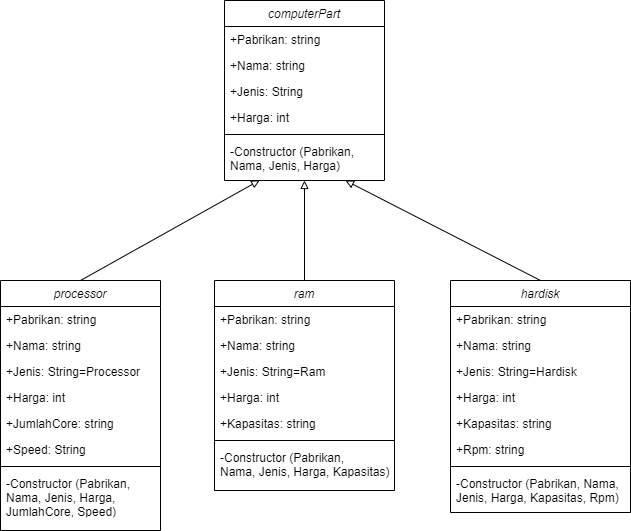

The diagram above was exported from draw.io. Its source (the exported page's mxGraphModel, read from the mxfile embedded in the PNG):
<mxGraphModel dx="1038" dy="547" grid="1" gridSize="10" guides="1" tooltips="1" connect="1" arrows="1" fold="1" page="1" pageScale="1" pageWidth="827" pageHeight="1169" math="0" shadow="0">
  <root>
    <mxCell id="WIyWlLk6GJQsqaUBKTNV-0" />
    <mxCell id="WIyWlLk6GJQsqaUBKTNV-1" parent="WIyWlLk6GJQsqaUBKTNV-0" />
    <mxCell id="zkfFHV4jXpPFQw0GAbJ--0" value="computerPart" style="swimlane;fontStyle=2;align=center;verticalAlign=top;childLayout=stackLayout;horizontal=1;startSize=26;horizontalStack=0;resizeParent=1;resizeLast=0;collapsible=1;marginBottom=0;rounded=0;shadow=0;strokeWidth=1;" parent="WIyWlLk6GJQsqaUBKTNV-1" vertex="1">
      <mxGeometry x="334" y="100" width="160" height="180" as="geometry">
        <mxRectangle x="230" y="140" width="160" height="26" as="alternateBounds" />
      </mxGeometry>
    </mxCell>
    <mxCell id="zkfFHV4jXpPFQw0GAbJ--1" value="+Pabrikan: string" style="text;align=left;verticalAlign=top;spacingLeft=4;spacingRight=4;overflow=hidden;rotatable=0;points=[[0,0.5],[1,0.5]];portConstraint=eastwest;" parent="zkfFHV4jXpPFQw0GAbJ--0" vertex="1">
      <mxGeometry y="26" width="160" height="26" as="geometry" />
    </mxCell>
    <mxCell id="zkfFHV4jXpPFQw0GAbJ--2" value="+Nama: string" style="text;align=left;verticalAlign=top;spacingLeft=4;spacingRight=4;overflow=hidden;rotatable=0;points=[[0,0.5],[1,0.5]];portConstraint=eastwest;rounded=0;shadow=0;html=0;" parent="zkfFHV4jXpPFQw0GAbJ--0" vertex="1">
      <mxGeometry y="52" width="160" height="26" as="geometry" />
    </mxCell>
    <mxCell id="zkfFHV4jXpPFQw0GAbJ--3" value="+Jenis: String" style="text;align=left;verticalAlign=top;spacingLeft=4;spacingRight=4;overflow=hidden;rotatable=0;points=[[0,0.5],[1,0.5]];portConstraint=eastwest;rounded=0;shadow=0;html=0;" parent="zkfFHV4jXpPFQw0GAbJ--0" vertex="1">
      <mxGeometry y="78" width="160" height="26" as="geometry" />
    </mxCell>
    <mxCell id="_2s5pq9ld7TEJMhjfI2l-0" value="+Harga: int" style="text;align=left;verticalAlign=top;spacingLeft=4;spacingRight=4;overflow=hidden;rotatable=0;points=[[0,0.5],[1,0.5]];portConstraint=eastwest;rounded=0;shadow=0;html=0;" vertex="1" parent="zkfFHV4jXpPFQw0GAbJ--0">
      <mxGeometry y="104" width="160" height="26" as="geometry" />
    </mxCell>
    <mxCell id="zkfFHV4jXpPFQw0GAbJ--4" value="" style="line;html=1;strokeWidth=1;align=left;verticalAlign=middle;spacingTop=-1;spacingLeft=3;spacingRight=3;rotatable=0;labelPosition=right;points=[];portConstraint=eastwest;" parent="zkfFHV4jXpPFQw0GAbJ--0" vertex="1">
      <mxGeometry y="130" width="160" height="8" as="geometry" />
    </mxCell>
    <mxCell id="zkfFHV4jXpPFQw0GAbJ--5" value="-Constructor (Pabrikan, &#10;Nama, Jenis, Harga)" style="text;align=left;verticalAlign=top;spacingLeft=4;spacingRight=4;overflow=hidden;rotatable=0;points=[[0,0.5],[1,0.5]];portConstraint=eastwest;" parent="zkfFHV4jXpPFQw0GAbJ--0" vertex="1">
      <mxGeometry y="138" width="160" height="42" as="geometry" />
    </mxCell>
    <mxCell id="_2s5pq9ld7TEJMhjfI2l-30" style="rounded=0;orthogonalLoop=1;jettySize=auto;html=1;exitX=0.5;exitY=0;exitDx=0;exitDy=0;endArrow=block;endFill=0;entryX=0.22;entryY=0.995;entryDx=0;entryDy=0;entryPerimeter=0;" edge="1" parent="WIyWlLk6GJQsqaUBKTNV-1" source="_2s5pq9ld7TEJMhjfI2l-1" target="zkfFHV4jXpPFQw0GAbJ--5">
      <mxGeometry relative="1" as="geometry">
        <mxPoint x="370" y="290" as="targetPoint" />
      </mxGeometry>
    </mxCell>
    <mxCell id="_2s5pq9ld7TEJMhjfI2l-1" value="processor" style="swimlane;fontStyle=2;align=center;verticalAlign=top;childLayout=stackLayout;horizontal=1;startSize=26;horizontalStack=0;resizeParent=1;resizeLast=0;collapsible=1;marginBottom=0;rounded=0;shadow=0;strokeWidth=1;" vertex="1" parent="WIyWlLk6GJQsqaUBKTNV-1">
      <mxGeometry x="110" y="380" width="160" height="250" as="geometry">
        <mxRectangle x="230" y="140" width="160" height="26" as="alternateBounds" />
      </mxGeometry>
    </mxCell>
    <mxCell id="_2s5pq9ld7TEJMhjfI2l-2" value="+Pabrikan: string" style="text;align=left;verticalAlign=top;spacingLeft=4;spacingRight=4;overflow=hidden;rotatable=0;points=[[0,0.5],[1,0.5]];portConstraint=eastwest;" vertex="1" parent="_2s5pq9ld7TEJMhjfI2l-1">
      <mxGeometry y="26" width="160" height="26" as="geometry" />
    </mxCell>
    <mxCell id="_2s5pq9ld7TEJMhjfI2l-3" value="+Nama: string" style="text;align=left;verticalAlign=top;spacingLeft=4;spacingRight=4;overflow=hidden;rotatable=0;points=[[0,0.5],[1,0.5]];portConstraint=eastwest;rounded=0;shadow=0;html=0;" vertex="1" parent="_2s5pq9ld7TEJMhjfI2l-1">
      <mxGeometry y="52" width="160" height="26" as="geometry" />
    </mxCell>
    <mxCell id="_2s5pq9ld7TEJMhjfI2l-4" value="+Jenis: String=Processor" style="text;align=left;verticalAlign=top;spacingLeft=4;spacingRight=4;overflow=hidden;rotatable=0;points=[[0,0.5],[1,0.5]];portConstraint=eastwest;rounded=0;shadow=0;html=0;" vertex="1" parent="_2s5pq9ld7TEJMhjfI2l-1">
      <mxGeometry y="78" width="160" height="26" as="geometry" />
    </mxCell>
    <mxCell id="_2s5pq9ld7TEJMhjfI2l-5" value="+Harga: int" style="text;align=left;verticalAlign=top;spacingLeft=4;spacingRight=4;overflow=hidden;rotatable=0;points=[[0,0.5],[1,0.5]];portConstraint=eastwest;rounded=0;shadow=0;html=0;" vertex="1" parent="_2s5pq9ld7TEJMhjfI2l-1">
      <mxGeometry y="104" width="160" height="26" as="geometry" />
    </mxCell>
    <mxCell id="_2s5pq9ld7TEJMhjfI2l-9" value="+JumlahCore: string" style="text;align=left;verticalAlign=top;spacingLeft=4;spacingRight=4;overflow=hidden;rotatable=0;points=[[0,0.5],[1,0.5]];portConstraint=eastwest;rounded=0;shadow=0;html=0;" vertex="1" parent="_2s5pq9ld7TEJMhjfI2l-1">
      <mxGeometry y="130" width="160" height="26" as="geometry" />
    </mxCell>
    <mxCell id="_2s5pq9ld7TEJMhjfI2l-8" value="+Speed: String" style="text;align=left;verticalAlign=top;spacingLeft=4;spacingRight=4;overflow=hidden;rotatable=0;points=[[0,0.5],[1,0.5]];portConstraint=eastwest;rounded=0;shadow=0;html=0;" vertex="1" parent="_2s5pq9ld7TEJMhjfI2l-1">
      <mxGeometry y="156" width="160" height="26" as="geometry" />
    </mxCell>
    <mxCell id="_2s5pq9ld7TEJMhjfI2l-6" value="" style="line;html=1;strokeWidth=1;align=left;verticalAlign=middle;spacingTop=-1;spacingLeft=3;spacingRight=3;rotatable=0;labelPosition=right;points=[];portConstraint=eastwest;" vertex="1" parent="_2s5pq9ld7TEJMhjfI2l-1">
      <mxGeometry y="182" width="160" height="8" as="geometry" />
    </mxCell>
    <mxCell id="_2s5pq9ld7TEJMhjfI2l-7" value="-Constructor (Pabrikan, &#10;Nama, Jenis, Harga, &#10;JumlahCore, Speed)" style="text;align=left;verticalAlign=top;spacingLeft=4;spacingRight=4;overflow=hidden;rotatable=0;points=[[0,0.5],[1,0.5]];portConstraint=eastwest;" vertex="1" parent="_2s5pq9ld7TEJMhjfI2l-1">
      <mxGeometry y="190" width="160" height="42" as="geometry" />
    </mxCell>
    <mxCell id="_2s5pq9ld7TEJMhjfI2l-32" style="edgeStyle=none;rounded=0;orthogonalLoop=1;jettySize=auto;html=1;endArrow=block;endFill=0;" edge="1" parent="WIyWlLk6GJQsqaUBKTNV-1" source="_2s5pq9ld7TEJMhjfI2l-11" target="zkfFHV4jXpPFQw0GAbJ--5">
      <mxGeometry relative="1" as="geometry" />
    </mxCell>
    <mxCell id="_2s5pq9ld7TEJMhjfI2l-11" value="ram" style="swimlane;fontStyle=2;align=center;verticalAlign=top;childLayout=stackLayout;horizontal=1;startSize=26;horizontalStack=0;resizeParent=1;resizeLast=0;collapsible=1;marginBottom=0;rounded=0;shadow=0;strokeWidth=1;" vertex="1" parent="WIyWlLk6GJQsqaUBKTNV-1">
      <mxGeometry x="324" y="380" width="180" height="210" as="geometry">
        <mxRectangle x="230" y="140" width="160" height="26" as="alternateBounds" />
      </mxGeometry>
    </mxCell>
    <mxCell id="_2s5pq9ld7TEJMhjfI2l-12" value="+Pabrikan: string" style="text;align=left;verticalAlign=top;spacingLeft=4;spacingRight=4;overflow=hidden;rotatable=0;points=[[0,0.5],[1,0.5]];portConstraint=eastwest;" vertex="1" parent="_2s5pq9ld7TEJMhjfI2l-11">
      <mxGeometry y="26" width="180" height="26" as="geometry" />
    </mxCell>
    <mxCell id="_2s5pq9ld7TEJMhjfI2l-13" value="+Nama: string" style="text;align=left;verticalAlign=top;spacingLeft=4;spacingRight=4;overflow=hidden;rotatable=0;points=[[0,0.5],[1,0.5]];portConstraint=eastwest;rounded=0;shadow=0;html=0;" vertex="1" parent="_2s5pq9ld7TEJMhjfI2l-11">
      <mxGeometry y="52" width="180" height="26" as="geometry" />
    </mxCell>
    <mxCell id="_2s5pq9ld7TEJMhjfI2l-14" value="+Jenis: String=Ram" style="text;align=left;verticalAlign=top;spacingLeft=4;spacingRight=4;overflow=hidden;rotatable=0;points=[[0,0.5],[1,0.5]];portConstraint=eastwest;rounded=0;shadow=0;html=0;" vertex="1" parent="_2s5pq9ld7TEJMhjfI2l-11">
      <mxGeometry y="78" width="180" height="26" as="geometry" />
    </mxCell>
    <mxCell id="_2s5pq9ld7TEJMhjfI2l-15" value="+Harga: int" style="text;align=left;verticalAlign=top;spacingLeft=4;spacingRight=4;overflow=hidden;rotatable=0;points=[[0,0.5],[1,0.5]];portConstraint=eastwest;rounded=0;shadow=0;html=0;" vertex="1" parent="_2s5pq9ld7TEJMhjfI2l-11">
      <mxGeometry y="104" width="180" height="26" as="geometry" />
    </mxCell>
    <mxCell id="_2s5pq9ld7TEJMhjfI2l-16" value="+Kapasitas: string" style="text;align=left;verticalAlign=top;spacingLeft=4;spacingRight=4;overflow=hidden;rotatable=0;points=[[0,0.5],[1,0.5]];portConstraint=eastwest;rounded=0;shadow=0;html=0;" vertex="1" parent="_2s5pq9ld7TEJMhjfI2l-11">
      <mxGeometry y="130" width="180" height="26" as="geometry" />
    </mxCell>
    <mxCell id="_2s5pq9ld7TEJMhjfI2l-18" value="" style="line;html=1;strokeWidth=1;align=left;verticalAlign=middle;spacingTop=-1;spacingLeft=3;spacingRight=3;rotatable=0;labelPosition=right;points=[];portConstraint=eastwest;" vertex="1" parent="_2s5pq9ld7TEJMhjfI2l-11">
      <mxGeometry y="156" width="180" height="8" as="geometry" />
    </mxCell>
    <mxCell id="_2s5pq9ld7TEJMhjfI2l-19" value="-Constructor (Pabrikan, &#10;Nama, Jenis, Harga, Kapasitas)" style="text;align=left;verticalAlign=top;spacingLeft=4;spacingRight=4;overflow=hidden;rotatable=0;points=[[0,0.5],[1,0.5]];portConstraint=eastwest;" vertex="1" parent="_2s5pq9ld7TEJMhjfI2l-11">
      <mxGeometry y="164" width="180" height="42" as="geometry" />
    </mxCell>
    <mxCell id="_2s5pq9ld7TEJMhjfI2l-31" style="edgeStyle=none;rounded=0;orthogonalLoop=1;jettySize=auto;html=1;endArrow=block;endFill=0;exitX=0.5;exitY=0;exitDx=0;exitDy=0;strokeWidth=1;jumpSize=6;" edge="1" parent="WIyWlLk6GJQsqaUBKTNV-1" source="_2s5pq9ld7TEJMhjfI2l-20" target="zkfFHV4jXpPFQw0GAbJ--5">
      <mxGeometry relative="1" as="geometry">
        <mxPoint x="447" y="284" as="targetPoint" />
      </mxGeometry>
    </mxCell>
    <mxCell id="_2s5pq9ld7TEJMhjfI2l-20" value="hardisk" style="swimlane;fontStyle=2;align=center;verticalAlign=top;childLayout=stackLayout;horizontal=1;startSize=26;horizontalStack=0;resizeParent=1;resizeLast=0;collapsible=1;marginBottom=0;rounded=0;shadow=0;strokeWidth=1;" vertex="1" parent="WIyWlLk6GJQsqaUBKTNV-1">
      <mxGeometry x="560" y="380" width="180" height="232" as="geometry">
        <mxRectangle x="230" y="140" width="160" height="26" as="alternateBounds" />
      </mxGeometry>
    </mxCell>
    <mxCell id="_2s5pq9ld7TEJMhjfI2l-21" value="+Pabrikan: string" style="text;align=left;verticalAlign=top;spacingLeft=4;spacingRight=4;overflow=hidden;rotatable=0;points=[[0,0.5],[1,0.5]];portConstraint=eastwest;" vertex="1" parent="_2s5pq9ld7TEJMhjfI2l-20">
      <mxGeometry y="26" width="180" height="26" as="geometry" />
    </mxCell>
    <mxCell id="_2s5pq9ld7TEJMhjfI2l-22" value="+Nama: string" style="text;align=left;verticalAlign=top;spacingLeft=4;spacingRight=4;overflow=hidden;rotatable=0;points=[[0,0.5],[1,0.5]];portConstraint=eastwest;rounded=0;shadow=0;html=0;" vertex="1" parent="_2s5pq9ld7TEJMhjfI2l-20">
      <mxGeometry y="52" width="180" height="26" as="geometry" />
    </mxCell>
    <mxCell id="_2s5pq9ld7TEJMhjfI2l-23" value="+Jenis: String=Hardisk" style="text;align=left;verticalAlign=top;spacingLeft=4;spacingRight=4;overflow=hidden;rotatable=0;points=[[0,0.5],[1,0.5]];portConstraint=eastwest;rounded=0;shadow=0;html=0;" vertex="1" parent="_2s5pq9ld7TEJMhjfI2l-20">
      <mxGeometry y="78" width="180" height="26" as="geometry" />
    </mxCell>
    <mxCell id="_2s5pq9ld7TEJMhjfI2l-24" value="+Harga: int" style="text;align=left;verticalAlign=top;spacingLeft=4;spacingRight=4;overflow=hidden;rotatable=0;points=[[0,0.5],[1,0.5]];portConstraint=eastwest;rounded=0;shadow=0;html=0;" vertex="1" parent="_2s5pq9ld7TEJMhjfI2l-20">
      <mxGeometry y="104" width="180" height="26" as="geometry" />
    </mxCell>
    <mxCell id="_2s5pq9ld7TEJMhjfI2l-25" value="+Kapasitas: string" style="text;align=left;verticalAlign=top;spacingLeft=4;spacingRight=4;overflow=hidden;rotatable=0;points=[[0,0.5],[1,0.5]];portConstraint=eastwest;rounded=0;shadow=0;html=0;" vertex="1" parent="_2s5pq9ld7TEJMhjfI2l-20">
      <mxGeometry y="130" width="180" height="26" as="geometry" />
    </mxCell>
    <mxCell id="_2s5pq9ld7TEJMhjfI2l-28" value="+Rpm: string" style="text;align=left;verticalAlign=top;spacingLeft=4;spacingRight=4;overflow=hidden;rotatable=0;points=[[0,0.5],[1,0.5]];portConstraint=eastwest;rounded=0;shadow=0;html=0;" vertex="1" parent="_2s5pq9ld7TEJMhjfI2l-20">
      <mxGeometry y="156" width="180" height="26" as="geometry" />
    </mxCell>
    <mxCell id="_2s5pq9ld7TEJMhjfI2l-26" value="" style="line;html=1;strokeWidth=1;align=left;verticalAlign=middle;spacingTop=-1;spacingLeft=3;spacingRight=3;rotatable=0;labelPosition=right;points=[];portConstraint=eastwest;" vertex="1" parent="_2s5pq9ld7TEJMhjfI2l-20">
      <mxGeometry y="182" width="180" height="8" as="geometry" />
    </mxCell>
    <mxCell id="_2s5pq9ld7TEJMhjfI2l-27" value="-Constructor (Pabrikan, Nama, &#10;Jenis, Harga, Kapasitas, Rpm)" style="text;align=left;verticalAlign=top;spacingLeft=4;spacingRight=4;overflow=hidden;rotatable=0;points=[[0,0.5],[1,0.5]];portConstraint=eastwest;" vertex="1" parent="_2s5pq9ld7TEJMhjfI2l-20">
      <mxGeometry y="190" width="180" height="42" as="geometry" />
    </mxCell>
  </root>
</mxGraphModel>